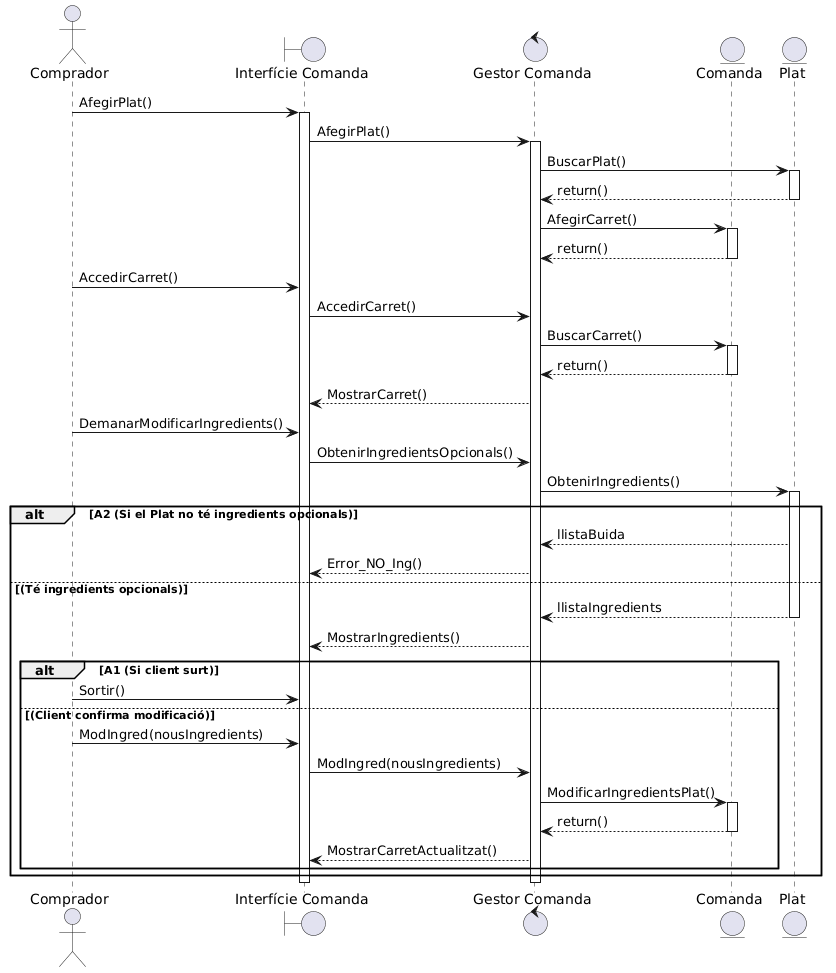

The diagram above was rendered by PlantUML. Its source (embedded in the PNG):
@startuml
actor Comprador
boundary "Interfície Comanda"
control "Gestor Comanda"
entity Comanda
entity Plat

' --- AFEGIR PLAT ---
Comprador -> "Interfície Comanda" : AfegirPlat()
activate "Interfície Comanda"

"Interfície Comanda" -> "Gestor Comanda" : AfegirPlat()
activate "Gestor Comanda"

"Gestor Comanda" -> Plat : BuscarPlat()
activate Plat
Plat --> "Gestor Comanda" : return()
deactivate Plat

"Gestor Comanda" -> Comanda : AfegirCarret()
activate Comanda
Comanda --> "Gestor Comanda" : return()
deactivate Comanda

' --- ACCEDIR CARRET ---
Comprador -> "Interfície Comanda" : AccedirCarret()

"Interfície Comanda" -> "Gestor Comanda" : AccedirCarret()

"Gestor Comanda" -> Comanda : BuscarCarret()
activate Comanda
Comanda --> "Gestor Comanda" : return()
deactivate Comanda

"Gestor Comanda" --> "Interfície Comanda" : MostrarCarret()

' --- DEMANAR MODIFICAR INGREDIENTS ---
Comprador -> "Interfície Comanda" : DemanarModificarIngredients()

"Interfície Comanda" -> "Gestor Comanda" : ObtenirIngredientsOpcionals()

"Gestor Comanda" -> Plat : ObtenirIngredients()
activate Plat

' --- A2: ERROR INGREDIENTS vs CONTINUAR ---
alt A2 (Si el Plat no té ingredients opcionals)
    Plat --> "Gestor Comanda" : llistaBuida
    "Gestor Comanda" --> "Interfície Comanda" : Error_NO_Ing()
else (Té ingredients opcionals)
    Plat --> "Gestor Comanda" : llistaIngredients
    deactivate Plat
    
    "Gestor Comanda" --> "Interfície Comanda" : MostrarIngredients()
    
    ' --- A1: CANCEL·LACIÓ vs MODIFICACIÓ ---
    alt A1 (Si client surt)
        Comprador -> "Interfície Comanda" : Sortir()
    else (Client confirma modificació)
        Comprador -> "Interfície Comanda" : ModIngred(nousIngredients)
        
        "Interfície Comanda" -> "Gestor Comanda" : ModIngred(nousIngredients)
        
        "Gestor Comanda" -> Comanda : ModificarIngredientsPlat()
        activate Comanda
        Comanda --> "Gestor Comanda" : return()
        deactivate Comanda
        
        "Gestor Comanda" --> "Interfície Comanda" : MostrarCarretActualitzat()
    end
end

deactivate "Gestor Comanda"
deactivate "Interfície Comanda"
@enduml